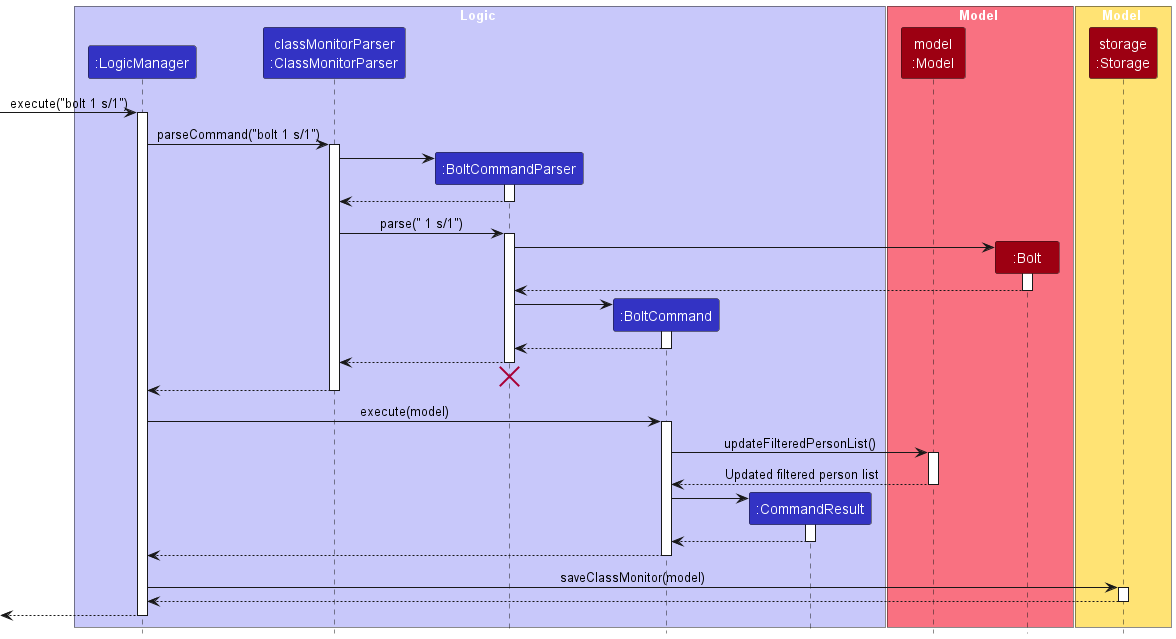

The diagram above was rendered by PlantUML. Its source (embedded in the PNG):
@startuml
!include style.puml
skinparam ArrowFontStyle plain

box Logic LOGIC_COLOR_T1
participant ":LogicManager" as LogicManager LOGIC_COLOR

participant "classMonitorParser\n:ClassMonitorParser" as ClassMonitorParser LOGIC_COLOR
participant ":BoltCommandParser" as BoltCommandParser LOGIC_COLOR
participant ":BoltCommand" as BoltCommand LOGIC_COLOR
participant ":CommandResult" as CommandResult LOGIC_COLOR
end box

box Model MODEL_COLOR_T1
participant "model\n:Model" as Model MODEL_COLOR
participant ":Bolt" as Bolt MODEL_COLOR
end box

box Model STORAGE_COLOR_T1
participant "storage\n:Storage" as Storage MODEL_COLOR
end box

[-> LogicManager : execute("bolt 1 s/1")
activate LogicManager

LogicManager -> ClassMonitorParser : parseCommand("bolt 1 s/1")
activate ClassMonitorParser

create BoltCommandParser
ClassMonitorParser -> BoltCommandParser
activate BoltCommandParser

BoltCommandParser --> ClassMonitorParser
deactivate BoltCommandParser

ClassMonitorParser -> BoltCommandParser : parse(" 1 s/1")
activate BoltCommandParser

create Bolt
BoltCommandParser -> Bolt
activate Bolt

Bolt --> BoltCommandParser
deactivate Bolt

create BoltCommand
BoltCommandParser -> BoltCommand
activate BoltCommand

BoltCommand --> BoltCommandParser :
deactivate BoltCommand

BoltCommandParser --> ClassMonitorParser :
deactivate BoltCommandParser
'Hidden arrow to position the destroy marker below the end of the activation bar.
BoltCommandParser -[hidden]-> ClassMonitorParser
destroy BoltCommandParser
deactivate BoltCommandParser

ClassMonitorParser --> LogicManager :
deactivate ClassMonitorParser

LogicManager -> BoltCommand : execute(model)
activate BoltCommand

BoltCommand -> Model : updateFilteredPersonList()
activate Model

Model --> BoltCommand : Updated filtered person list
deactivate Model

create CommandResult
BoltCommand -> CommandResult
activate CommandResult

CommandResult --> BoltCommand
deactivate CommandResult

BoltCommand --> LogicManager :
deactivate BoltCommand

LogicManager -> Storage : saveClassMonitor(model)
activate Storage

Storage --> LogicManager
deactivate Storage

[<--LogicManager
deactivate LogicManager
@enduml